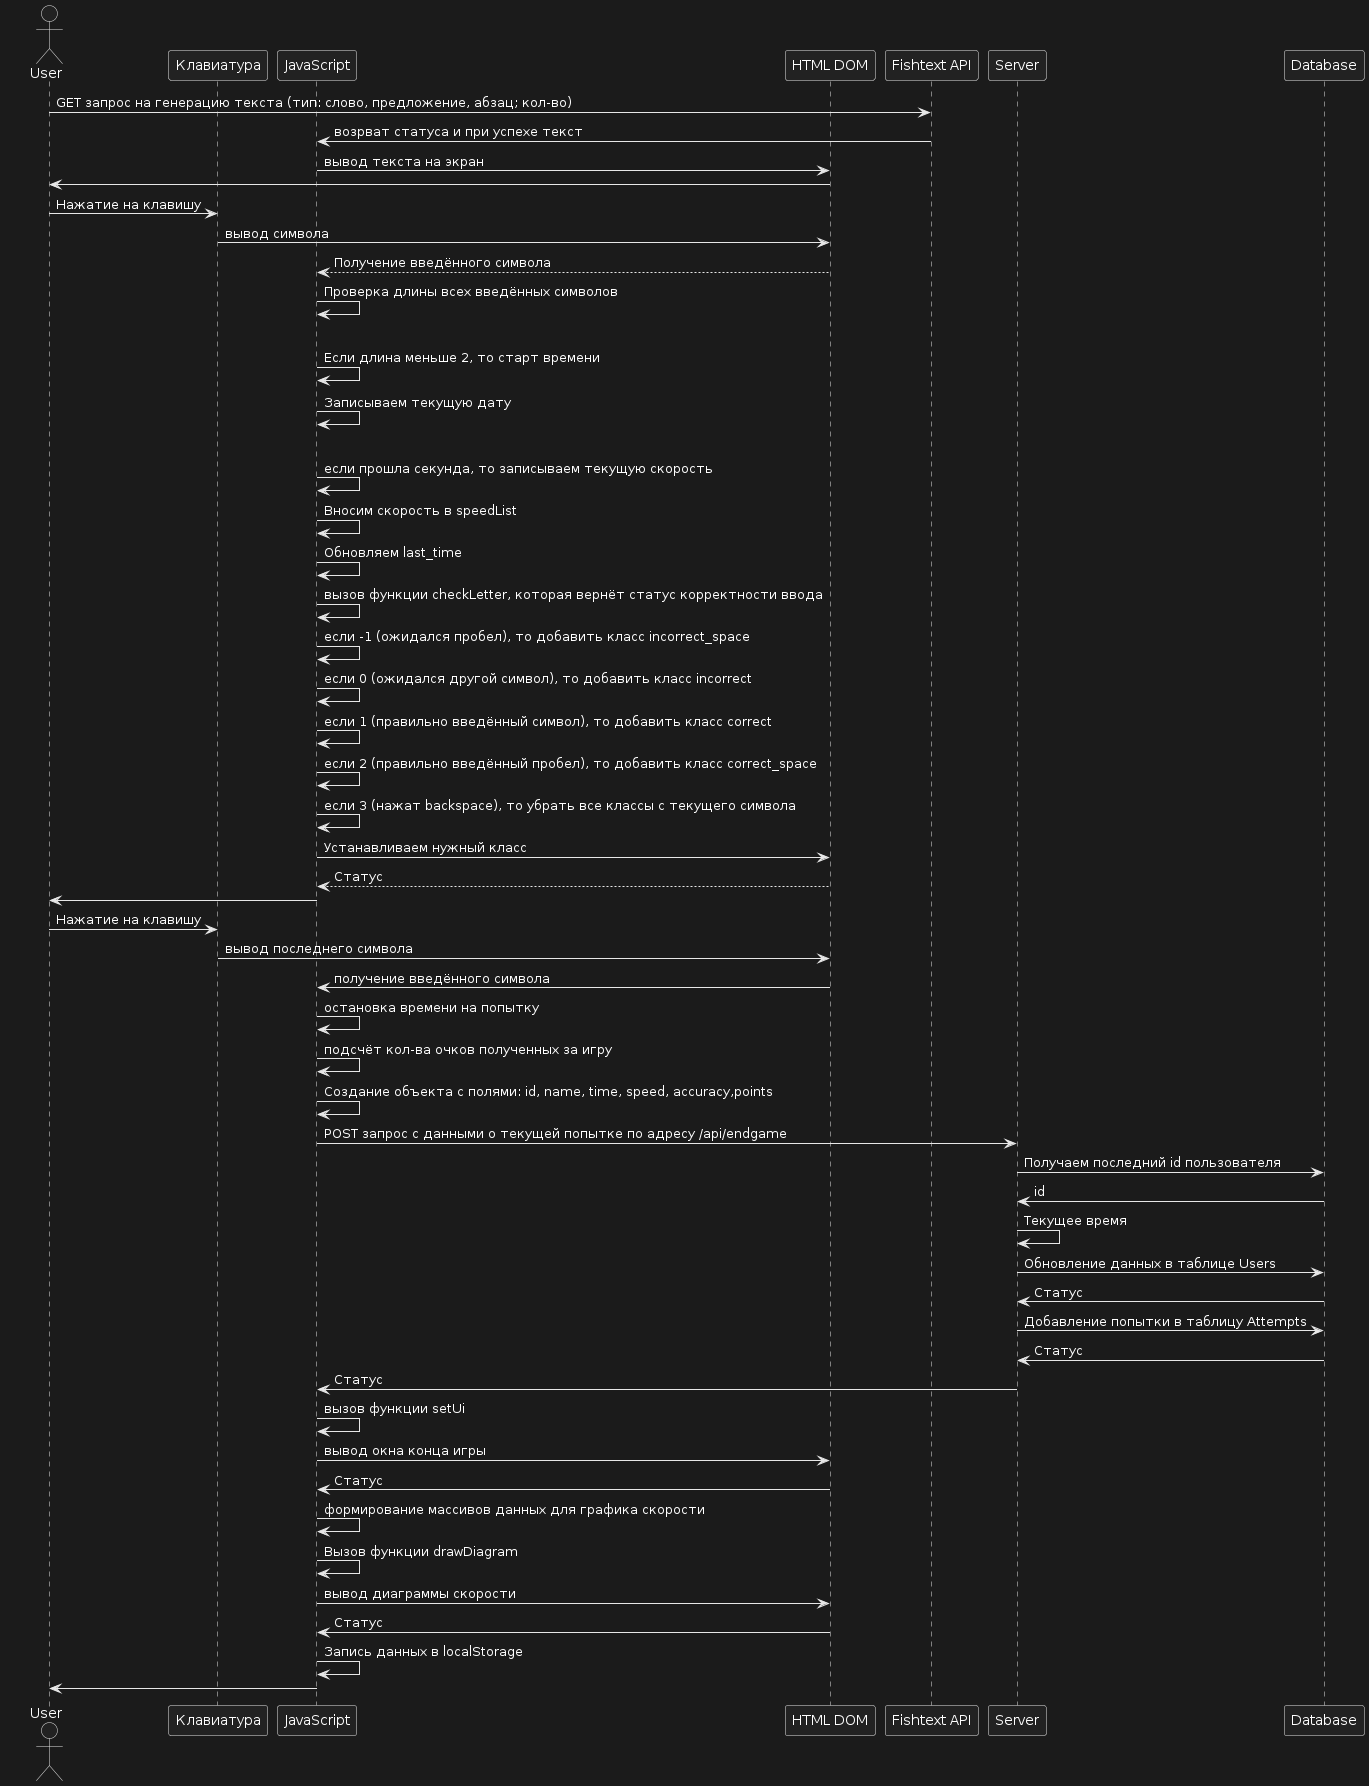

The diagram above was rendered by PlantUML. Its source (embedded in the PNG):
@startuml
actor User
participant "Клавиатура" as keyboard
participant "JavaScript" as JS
participant "HTML DOM" as DOM
participant "Fishtext API" as fish
participant "Server" as Server
participant "Database" as Database

User -> fish : GET запрос на генерацию текста (тип: слово, предложение, абзац; кол-во)
fish -> JS : возрват статуса и при успехе текст
JS -> DOM : вывод текста на экран
DOM -> User 
User -> keyboard : Нажатие на клавишу
keyboard -> DOM : вывод символа
DOM --> JS: Получение введённого символа
JS -> JS: Проверка длины всех введённых символов
alt length < 2
    JS -> JS: Если длина меньше 2, то старт времени
else
    JS -> JS: Записываем текущую дату
    alt current time - start_time >= last_time - start_time
        JS -> JS: если прошла секунда, то записываем текущую скорость
        JS -> JS: Вносим скорость в speedList
        JS -> JS: Обновляем last_time
JS -> JS: вызов функции checkLetter, которая вернёт статус корректности ввода
JS -> JS: если -1 (ожидался пробел), то добавить класс incorrect_space
JS -> JS: если 0 (ожидался другой символ), то добавить класс incorrect
JS -> JS: если 1 (правильно введённый символ), то добавить класс correct
JS -> JS: если 2 (правильно введённый пробел), то добавить класс correct_space
JS -> JS: если 3 (нажат backspace), то убрать все классы с текущего символа
JS -> DOM: Устанавливаем нужный класс
DOM --> JS: Статус
JS -> User
User -> keyboard : Нажатие на клавишу
keyboard -> DOM : вывод последнего символа
DOM -> JS : получение введённого символа
JS -> JS : остановка времени на попытку
JS -> JS : подсчёт кол-ва очков полученных за игру
JS -> JS :Создание объекта с полями: id, name, time, speed, accuracy,points
JS -> Server : POST запрос с данными о текущей попытке по адресу /api/endgame
Server -> Database : Получаем последний id пользователя
Database -> Server : id
Server -> Server : Текущее время
Server -> Database : Обновление данных в таблице Users 
Database -> Server : Статус
Server -> Database : Добавление попытки в таблицу Attempts
Database -> Server : Статус
Server -> JS : Статус
JS -> JS : вызов функции setUi 
JS -> DOM : вывод окна конца игры
DOM -> JS : Статус
JS -> JS : формирование массивов данных для графика скорости
JS -> JS : Вызов функции drawDiagram 
JS -> DOM : вывод диаграммы скорости
DOM -> JS : Статус
JS -> JS : Запись данных в localStorage
JS -> User
@enduml